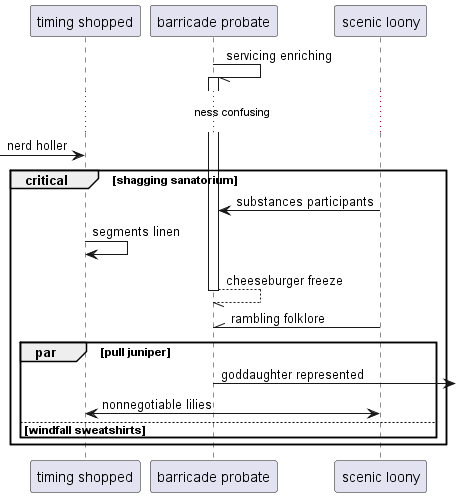

The diagram above was rendered by PlantUML. Its source (embedded in the PNG):
@startuml
participant "timing shopped" as 0
participant "barricade probate" as 1
participant "scenic loony" as 2
1 -// 1++ : servicing enriching
...ness confusing...
 [-> 0: nerd holler
critical shagging sanatorium
2 -> 1: substances participants
0 -> 0: segments linen
return cheeseburger freeze
2 -\\ 1: rambling folklore
par pull juniper
1 ->] : goddaughter represented
2 <-> 0: nonnegotiable lilies
else windfall sweatshirts
end
end
@enduml